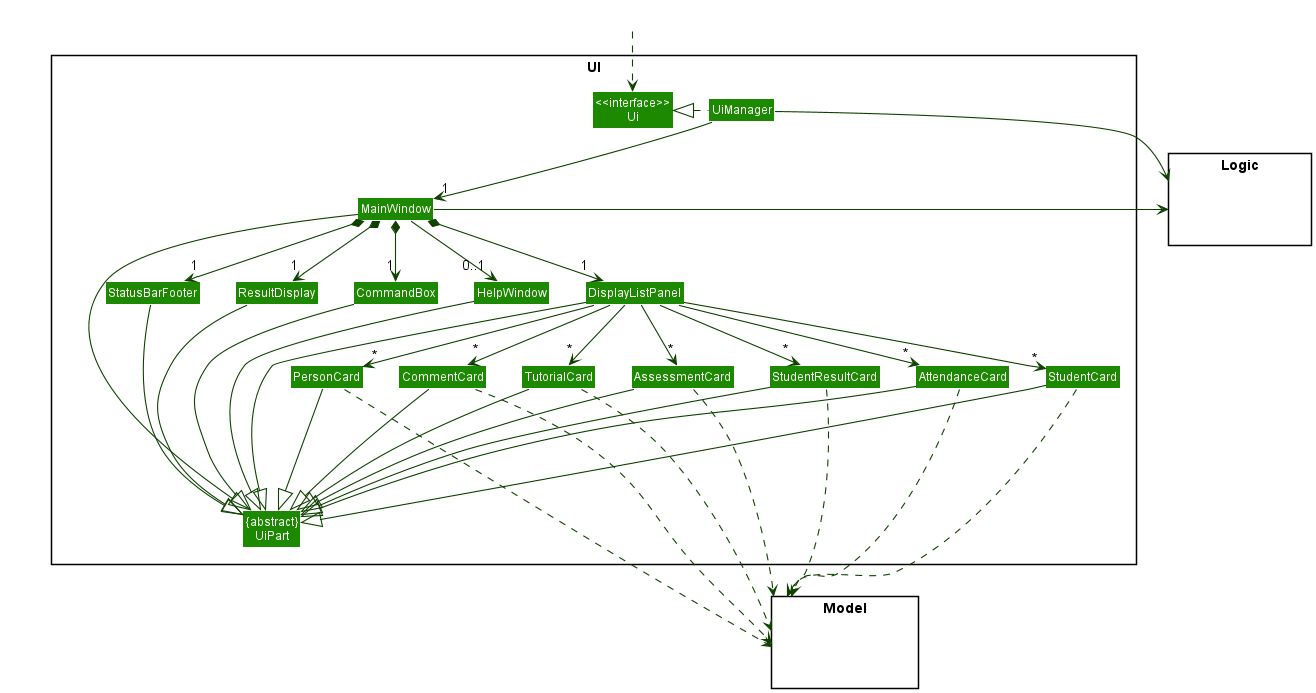

The diagram above was rendered by PlantUML. Its source (embedded in the PNG):
@startuml
!include style.puml
skinparam arrowThickness 1.1
skinparam arrowColor UI_COLOR_T4
skinparam classBackgroundColor UI_COLOR

package UI <<Rectangle>> {
Class "<<interface>>\nUi" as Ui
Class "{abstract}\nUiPart" as UiPart
Class UiManager
Class MainWindow
Class HelpWindow
Class ResultDisplay
Class DisplayListPanel
Class TutorialCard
Class AssessmentCard
Class StudentResultCard
Class StudentCard
Class PersonCard
Class StatusBarFooter
Class CommandBox
Class AttendanceCard
Class CommentCard
}

package Model <<Rectangle>> {
Class HiddenModel #FFFFFF
}

package Logic <<Rectangle>> {
Class HiddenLogic #FFFFFF
}

Class HiddenOutside #FFFFFF
HiddenOutside ..> Ui

UiManager .left.|> Ui
UiManager -down-> "1" MainWindow
MainWindow *-down->  "1" CommandBox
MainWindow *-down-> "1" ResultDisplay
MainWindow *-down-> "1" DisplayListPanel
MainWindow *-down-> "1" StatusBarFooter
MainWindow --> "0..1" HelpWindow

DisplayListPanel -down-> "*" TutorialCard
DisplayListPanel -down-> "*" AssessmentCard
DisplayListPanel -down-> "*" StudentResultCard
DisplayListPanel -down-> "*" StudentCard
DisplayListPanel -down-> "*" PersonCard
DisplayListPanel -down-> "*" AttendanceCard
DisplayListPanel -down-> "*" CommentCard

MainWindow -left-|> UiPart

ResultDisplay ---|> UiPart
CommandBox ---|> UiPart
DisplayListPanel ---|> UiPart
TutorialCard ---|> UiPart
AssessmentCard ---|> UiPart
StudentResultCard ---|> UiPart
StudentCard ---|> UiPart
AttendanceCard ---|> UiPart
CommentCard ---|> UiPart
PersonCard ---|> UiPart
StatusBarFooter ---|> UiPart
HelpWindow ---|> UiPart

AttendanceCard ....> Model
CommentCard ....> Model
TutorialCard ..> Model
AssessmentCard ..> Model
StudentResultCard ...> Model
StudentCard ..> Model
PersonCard ..> Model
UiManager -right-> Logic
MainWindow -left-> Logic

DisplayListPanel -[hidden]left- HelpWindow
HelpWindow -[hidden]left- CommandBox
CommandBox -[hidden]left- ResultDisplay
ResultDisplay -[hidden]left- StatusBarFooter

MainWindow -[hidden]-|> UiPart
@enduml